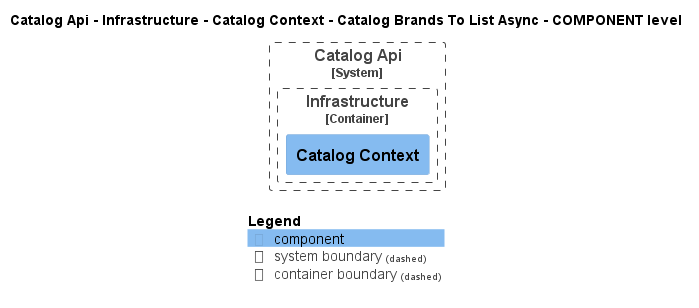

The diagram above was rendered by PlantUML. Its source (embedded in the PNG):
@startuml
!pragma layout smetana
!include ..\..\..\..\..\..\..\..\.c4s\C4_Component.puml

AddElementTag("state:new", $bgColor=green, $fontColor=#ffffff, $borderColor=green, $shadowing="False")
AddElementTag("state:changed", $bgColor=orange, $fontColor=#ffffff, $borderColor=orange, $shadowing="False")
AddElementTag("state:removed", $bgColor=red, $fontColor=#ffffff, $borderColor=red, $shadowing="False")

AddRelTag("state:new", $textColor=green, $lineColor=green)
AddRelTag("state:changed", $textColor=orange, $lineColor=orange)
AddRelTag("state:removed", $textColor=red, $lineColor=red)

SHOW_PERSON_PORTRAIT()
LAYOUT_TOP_DOWN()

skinparam linetype polyline

title Catalog Api - Infrastructure - Catalog Context - Catalog Brands To List Async - COMPONENT level


System_Boundary(dotnet.eShop.Architecture.SoftwareSystems.CatalogApi, "Catalog Api") {
    
Container_Boundary(dotnet.eShop.Architecture.SoftwareSystems.CatalogApi.Containers.Infrastructure, "Infrastructure") {
    Component(dotnet.eShop.Architecture.SoftwareSystems.CatalogApi.Containers.Infrastructure.Components.CatalogContext, "Catalog Context", "", "")
}

}




SHOW_LEGEND()
@enduml